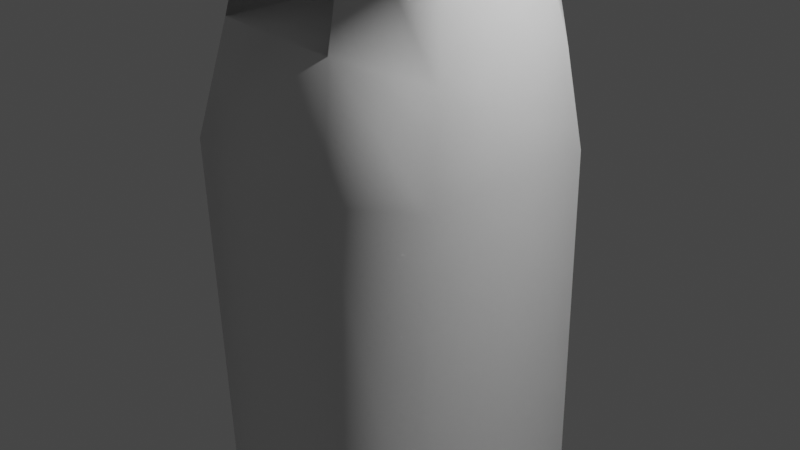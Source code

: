 # Source: Treewithhole.blend  (saved by Blender 2.92.15; exported with 4.5.12 LTS)
import bpy
from mathutils import Matrix  # noqa: F401  (used for matrix-valued properties, if any)

bpy.ops.wm.read_factory_settings(use_empty=True)
scene = bpy.context.scene
scene.name = 'Scene'

# ---- collections
col_collection = bpy.data.collections.new('Collection'); scene.collection.children.link(col_collection)

# ---- materials (node trees are filled in below, after node groups)
mat_material = bpy.data.materials.new('Material')
mat_material.alpha_threshold = 0.0
mat_material.use_transparent_shadow = False
mat_material.line_color = (0.0, 0.0, 0.0, 1.0)

# ---- material node trees
mat_material.use_nodes = True; mat_material.node_tree.nodes.clear()
_N = mat_material.node_tree.nodes; _L = mat_material.node_tree.links
n0 = _N.new('ShaderNodeOutputMaterial'); n0.name = 'Material Output'; n0.location = (300, 300)
n1 = _N.new('ShaderNodeBsdfPrincipled'); n1.name = 'Principled BSDF'; n1.location = (10, 300)
n1.distribution = 'GGX'
n1.subsurface_method = 'BURLEY'
n1.inputs[2].default_value = 0.4
n1.inputs[3].default_value = 1.45
n1.inputs[27].default_value = (0.0, 0.0, 0.0, 1.0)
n1.inputs[28].default_value = 1.0
_L.new(n1.outputs[0], n0.inputs[0])
n0.is_active_output = True

# ---- world
world_world = bpy.data.worlds.new('World'); scene.world = world_world
world_world.use_nodes = True; world_world.node_tree.nodes.clear()
_N = world_world.node_tree.nodes; _L = world_world.node_tree.links
n0 = _N.new('ShaderNodeOutputWorld'); n0.name = 'World Output'; n0.location = (300, 300)
n1 = _N.new('ShaderNodeBackground'); n1.name = 'Background'; n1.location = (10, 300)
n1.inputs[0].default_value = (0.05088, 0.05088, 0.05088, 1.0)
_L.new(n1.outputs[0], n0.inputs[0])
n0.is_active_output = True
world_world.color = (0.05088, 0.05088, 0.05088)
world_world.use_sun_shadow = False
world_world.sun_shadow_jitter_overblur = 0.0

# ---- cameras
cam_camera = bpy.data.cameras.new('Camera')
cam_camera.clip_end = 100.0
cam_camera.ortho_scale = 7.314

# ---- lights
light_light = bpy.data.lights.new('Light', 'POINT')
light_light.transmission_factor = 0.0
light_light.energy = 1000.0
light_light.shadow_soft_size = 0.1
light_light.shadow_maximum_resolution = 0.006
light_light.use_absolute_resolution = True

# ---- meshes
me_cube = bpy.data.meshes.new('Cube')
me_cube.from_pydata([(-0.5234, 0.8963, 2.573), (-0.9729, 0.4586, 2.37), (-1.363, 0.9613, -3.155), (-0.975, 1.363, -3.155), (-0.9193, -0.3762, 2.423), (-0.4698, -0.8138, 2.626), (-0.975, -1.363, -3.155), (-1.363, -0.9613, -3.155), (0.8603, 0.376, 2.337), (0.3679, 0.8963, 2.529), (0.9592, 1.363, -3.155), (1.363, 0.9614, -3.155), (0.4215, -0.8138, 2.583), (0.8603, -0.376, 2.337), (1.363, -0.9614, -3.155), (0.9592, -1.363, -3.155), (1.086, -0.8044, -2.266), (0.6976, -1.206, -2.315), (0.6976, 1.206, -2.315), (1.086, 0.8044, -2.266), (-1.007, 0.8044, -2.526), (-0.5942, 1.206, -2.475), (-0.5942, -1.206, -2.475), (-1.007, -0.8044, -2.526), (-0.9937, -0.6236, 1.693), (-0.5117, -1.092, 1.676), (0.5348, -1.092, 1.64), (1.004, -0.6235, 1.439), (1.004, 0.6235, 1.439), (0.5348, 1.092, 1.64), (-0.5117, 1.092, 1.676), (-0.9937, 0.6236, 1.693), (1.072, -0.7619, 0.6688), (0.6013, -1.23, 0.6988), (0.6013, 1.23, 0.6988), (1.072, 0.7619, 0.6688), (-1.21, 0.7621, 0.8141), (-0.7296, 1.23, 0.7835), (-1.21, -0.7621, 0.8141), (-0.7296, -1.23, 0.7835), (-0.2391, -0.5155, 3.453), (-0.4406, -0.3193, 3.463), (0.6111, -0.1495, 3.446), (0.1602, -0.5155, 3.433), (0.2444, 0.5788, 3.542), (0.6111, 0.1495, 3.446), (-0.5343, 0.3095, 3.631), (-0.3843, 0.7178, 3.177), (-0.08191, -0.2812, 4.056), (-0.1539, -0.2111, 4.059), (0.4109, -0.05345, 3.997), (0.06088, -0.2812, 4.049), (0.1756, 0.4361, 3.951), (0.4109, 0.05345, 3.997), (-0.2674, 0.2024, 4.128), (-0.09413, 0.2972, 4.36), (0.04837, -0.1626, 5.715), (-0.04146, -0.07517, 5.719), (0.3141, -0.07513, 5.702), (0.2265, -0.1626, 5.706), (0.1903, 0.1621, 5.575), (0.3141, 0.07513, 5.702), (-0.02804, 0.09087, 5.586), (0.04516, 0.1621, 5.582), (2.489, 0.9278, 4.406), (2.558, 0.7913, 4.476), (2.558, 0.7073, 4.476), (2.441, 0.8131, 4.707), (2.502, 0.7643, 4.631), (2.502, 0.7343, 4.631), (3.197, 1.137, 5.222), (3.258, 0.9992, 5.297), (3.248, 0.9162, 5.305), (3.168, 1.054, 5.536), (3.215, 0.9921, 5.459), (3.212, 0.9624, 5.462), (3.691, 1.183, 5.412), (3.726, 1.104, 5.456), (3.72, 1.056, 5.461), (3.674, 1.136, 5.594), (3.702, 1.1, 5.549), (3.7, 1.083, 5.551), (1.157, -0.09503, 7.395), (1.104, -0.04392, 7.397), (1.312, -0.0439, 7.387), (1.261, -0.09503, 7.389), (1.261, 0.09503, 7.389), (1.312, 0.0439, 7.387), (1.104, 0.04392, 7.397), (1.157, 0.09503, 7.395), (-0.8358, -2.162, 4.43), (-0.9441, -2.057, 4.436), (-0.6209, -2.162, 4.42), (-0.7511, -2.036, 4.755), (-0.7899, -1.998, 4.757), (-0.6743, -2.036, 4.751), (-1.112, -2.973, 5.696), (-1.185, -2.916, 5.685), (-0.9816, -2.961, 5.693), (-1.076, -2.851, 5.875), (-1.102, -2.831, 5.871), (-1.03, -2.847, 5.874), (-1.663, -0.2082, 4.038), (-1.543, -0.5141, 4.145), (-1.414, -0.3024, 4.557), (-1.4, -0.4601, 4.443), (-3.123, -0.5902, 4.441), (-3.063, -0.7415, 4.494), (-3.0, -0.6368, 4.698), (-2.993, -0.7148, 4.641), (-3.869, -0.8114, 4.788), (-3.809, -0.9628, 4.841), (-3.746, -0.858, 5.045), (-3.739, -0.936, 4.989), (1.044, -0.04557, 7.309), (1.045, 0.04639, 7.302), (1.098, 0.09856, 7.299), (1.204, 0.09856, 7.294), (1.259, 0.04555, 7.298), (1.098, -0.09858, 7.306), (1.206, -0.09858, 7.301), (1.259, -0.04555, 7.298), (0.2662, -0.4456, 7.96), (0.2345, -0.4146, 7.962), (0.2345, -0.3615, 7.962), (0.198, -0.4156, 7.908), (0.231, -0.4477, 7.907), (0.1984, -0.36, 7.904), (1.194, -0.05506, 7.711), (1.163, -0.02545, 7.713), (1.284, -0.02544, 7.707), (1.254, -0.05506, 7.708), (1.254, 0.05506, 7.708), (1.284, 0.02544, 7.707), (1.163, 0.02545, 7.713), (1.194, 0.05506, 7.711), (0.02936, 0.1718, 5.367), (0.1851, 0.1718, 5.359), (0.332, 0.07113, 5.388), (0.02434, -0.1845, 5.409), (-0.0622, -0.1002, 5.413), (0.1959, -0.1845, 5.401), (0.332, -0.07113, 5.388), (-0.0492, 0.09535, 5.37), (0.5128, -0.8149, 5.647), (0.4762, -0.8515, 5.649), (0.4017, -0.8515, 5.653), (0.3916, -0.8606, 5.525), (0.4634, -0.8606, 5.521), (0.5203, -0.8132, 5.516), (0.1725, 0.1954, 4.835), (0.3753, 0.06143, 4.625), (-0.1125, -0.161, 4.67), (0.3753, -0.06143, 4.625), (-0.008992, 0.1954, 4.844), (-0.03396, -0.2375, 4.667), (0.1218, -0.2375, 4.659), (-0.1005, 0.1062, 4.848), (-2.409, -0.07407, 5.775), (-2.412, -0.1665, 5.674), (-2.401, -0.1523, 5.847), (-2.397, -0.0766, 5.897), (-0.7468, 2.065, 5.971), (-0.7273, 2.053, 6.237), (-0.7933, 2.019, 5.973), (-0.7672, 2.014, 6.239), (-0.648, 2.053, 6.233), (-0.6544, 2.065, 5.966), (-1.022, 2.753, 6.934), (-1.005, 2.743, 7.158), (-1.061, 2.715, 6.936), (-1.039, 2.71, 7.16), (-0.9384, 2.743, 7.155), (-0.9438, 2.753, 6.93), (-0.07775, 0.8963, 2.74), (-0.02415, -0.8138, 2.794), (-0.4698, -1.128e-09, 2.626), (0.4215, 6.829e-08, 2.583), (-0.02415, 3.358e-08, 2.794), (0.01151, 1.092, 1.658), (0.01151, -1.092, 1.658), (-0.5117, -7.054e-08, 1.676), (0.5348, -1.128e-09, 1.64), (0.01151, -1.128e-09, 1.658), (-0.4698, -0.4069, 2.626), (-0.3006, 0.8963, 2.732), (-0.247, -0.8138, 2.786), (-0.4698, 0.4069, 2.626), (-0.247, 1.623e-08, 2.786), (-0.02415, 0.4069, 2.794), (-0.02415, -0.4069, 2.794), (-0.247, 0.4069, 2.786), (-0.247, -0.4069, 2.786), (0.1451, 0.8963, 2.71), (0.1987, -0.8138, 2.764), (0.4215, -0.4069, 2.583), (0.4215, 0.4069, 2.583), (0.1987, 5.093e-08, 2.764), (-0.02415, 0.6104, 2.794), (-0.02415, -0.2035, 2.794), (-0.02415, 0.2035, 2.794), (-0.02415, -0.6104, 2.794), (-0.2222, 0.144, 4.415)], [], [(24, 4, 1, 31), (15, 17, 22, 6), (11, 19, 16, 14), (1, 4, 41, 46), (3, 21, 18, 10), (2, 3, 10, 11, 14, 15, 6, 7), (7, 23, 20, 2), (19, 35, 32, 16), (28, 8, 13, 27), (35, 28, 27, 32), (37, 30, 179, 29, 34), (38, 24, 31, 36), (21, 37, 34, 18), (17, 33, 39, 22), (23, 38, 36, 20), (33, 26, 180, 25, 39), (17, 15, 14, 16), (19, 11, 10, 18), (21, 3, 2, 20), (25, 5, 4, 24), (33, 17, 16, 32), (35, 19, 18, 34), (37, 21, 20, 36), (6, 22, 23, 7), (39, 25, 24, 38), (12, 26, 27, 13), (8, 28, 29, 9), (0, 30, 31, 1), (26, 33, 32, 27), (28, 35, 34, 29), (30, 37, 36, 31), (22, 39, 38, 23), (48, 49, 94, 93), (9, 193, 174, 185, 0, 47, 44), (0, 1, 46, 47), (4, 5, 40, 41), (8, 9, 44, 45), (5, 186, 175, 194, 12, 43, 40), (13, 8, 45, 42), (12, 13, 42, 43), (137, 136, 63, 60), (52, 53, 68, 67), (47, 46, 54, 55), (43, 42, 50, 51), (41, 49, 105, 103), (44, 47, 55, 52), (44, 52, 67, 64), (40, 43, 92, 90), (119, 82, 122, 126), (138, 137, 60, 61), (140, 139, 56, 57), (56, 139, 147, 146), (142, 138, 61, 58), (136, 143, 62, 63), (141, 142, 149, 148), (143, 140, 57, 62), (68, 69, 75, 74), (69, 66, 72, 75), (50, 42, 66, 69), (42, 45, 65, 66), (53, 50, 69, 68), (45, 44, 64, 65), (71, 70, 76, 77), (73, 74, 80, 79), (66, 65, 71, 72), (64, 67, 73, 70), (67, 68, 74, 73), (65, 64, 70, 71), (78, 77, 80, 81), (77, 76, 79, 80), (75, 72, 78, 81), (74, 75, 81, 80), (72, 71, 77, 78), (70, 73, 79, 76), (87, 86, 132, 133), (117, 116, 89, 86), (118, 117, 86, 87), (115, 114, 125, 127), (119, 120, 85, 82), (121, 118, 87, 84), (116, 115, 88, 89), (120, 121, 84, 85), (92, 95, 101, 98), (94, 91, 97, 100), (51, 48, 93, 95), (49, 41, 91, 94), (43, 51, 95, 92), (41, 40, 90, 91), (96, 98, 101, 99), (97, 96, 99, 100), (93, 94, 100, 99), (91, 90, 96, 97), (95, 93, 99, 101), (90, 92, 98, 96), (104, 102, 106, 108), (46, 41, 103, 102), (54, 46, 102, 104), (49, 54, 104, 105), (107, 109, 113, 111), (102, 103, 107, 106), (103, 105, 109, 107), (105, 104, 108, 109), (110, 111, 113, 112), (109, 108, 112, 113), (108, 106, 110, 112), (106, 107, 111, 110), (59, 58, 121, 120), (63, 62, 115, 116), (58, 61, 118, 121), (56, 59, 120, 119), (57, 56, 119, 114), (61, 60, 117, 118), (60, 63, 116, 117), (62, 57, 114, 115), (127, 125, 123, 124), (125, 126, 122, 123), (82, 83, 123, 122), (114, 119, 126, 125), (88, 115, 127, 124), (83, 88, 124, 123), (133, 132, 135, 134, 129, 128, 131, 130), (83, 82, 128, 129), (82, 85, 131, 128), (84, 87, 133, 130), (89, 88, 134, 135), (85, 84, 130, 131), (88, 83, 129, 134), (86, 89, 135, 132), (157, 152, 140, 143), (156, 153, 142, 141), (157, 143, 165, 164), (153, 151, 138, 142), (155, 156, 141, 139), (152, 155, 139, 140), (151, 150, 137, 138), (136, 137, 166, 163), (147, 148, 145, 146), (148, 149, 144, 145), (139, 141, 148, 147), (59, 56, 146, 145), (58, 59, 145, 144), (142, 58, 144, 149), (52, 55, 154, 150), (53, 52, 150, 151), (49, 48, 155, 152), (48, 51, 156, 155), (50, 53, 151, 153), (55, 54, 202, 157, 154), (51, 50, 153, 156), (157, 202, 54, 158, 161), (158, 159, 160, 161), (152, 157, 161, 160), (54, 49, 159, 158), (49, 152, 160, 159), (163, 166, 172, 169), (167, 162, 168, 173), (150, 154, 162, 167), (143, 136, 163, 165), (154, 157, 164, 162), (137, 150, 167, 166), (168, 170, 171, 169), (173, 168, 169, 172), (164, 165, 171, 170), (162, 164, 170, 168), (166, 167, 173, 172), (165, 163, 169, 171), (25, 181, 30, 0, 187, 176, 184, 5), (192, 186, 5, 184), (12, 195, 177, 196, 9, 29, 182, 26), (183, 181, 25, 180), (191, 188, 176, 187), (9, 196, 177, 197, 178, 200, 189, 198, 174, 193), (177, 195, 12, 194, 175, 201, 190, 199, 178, 197), (182, 183, 180, 26), (29, 179, 183, 182), (179, 30, 181, 183), (185, 191, 187, 0), (174, 198, 189, 191, 185), (189, 200, 178, 188, 191), (188, 192, 184, 176), (178, 199, 190, 192, 188), (190, 201, 175, 186, 192)])
me_cube.polygons.foreach_set('use_smooth', [True] * 182)
_uv = me_cube.uv_layers.new(name='UVMap')
_uv.uv.foreach_set('vector', [0.7979, 0.5536, 0.875, 0.5672, 0.875, 0.6828, 0.7979, 0.6964, 0.375, 0.537, 0.4387, 0.5464, 0.4387, 0.7007, 0.375, 0.7144, 0.375, 0.7868, 0.4387, 0.7916, 0.4387, 0.9584, 0.375, 0.9632, 0.875, 0.6828, 0.875, 0.5672, 0.875, 0.5672, 0.875, 0.6828, 0.125, 0.5356, 0.1887, 0.5493, 0.1887, 0.7036, 0.125, 0.713, 0.375, 0.2868, 0.4106, 0.25, 0.588, 0.25, 0.625, 0.2868, 0.625, 0.4632, 0.588, 0.5, 0.4106, 0.5, 0.375, 0.4632, 0.625, 0.5368, 0.6887, 0.5416, 0.6887, 0.7084, 0.625, 0.7132, 0.4387, 0.7916, 0.4997, 0.7976, 0.4997, 0.9524, 0.4387, 0.9584, 0.5479, 0.8036, 0.625, 0.8172, 0.625, 0.9328, 0.5479, 0.9464, 0.4997, 0.7976, 0.5479, 0.8036, 0.5479, 0.9464, 0.4997, 0.9524, 0.2497, 0.5526, 0.2979, 0.5603, 0.2979, 0.6258, 0.2979, 0.6913, 0.2497, 0.6984, 0.7497, 0.5475, 0.7979, 0.5536, 0.7979, 0.6964, 0.7497, 0.7025, 0.1887, 0.5493, 0.2497, 0.5526, 0.2497, 0.6984, 0.1887, 0.7036, 0.4387, 0.5464, 0.4997, 0.5516, 0.4997, 0.6974, 0.4387, 0.7007, 0.6887, 0.5416, 0.7497, 0.5475, 0.7497, 0.7025, 0.6887, 0.7084, 0.4997, 0.5516, 0.5479, 0.5587, 0.5479, 0.6242, 0.5479, 0.6897, 0.4997, 0.6974, 0.4387, 0.5464, 0.375, 0.537, 0.3795, 0.5, 0.4387, 0.5, 0.4387, 0.7916, 0.375, 0.7868, 0.383, 0.75, 0.4387, 0.75, 0.1887, 0.5493, 0.125, 0.5356, 0.1323, 0.5, 0.1887, 0.5, 0.5479, 0.6897, 0.625, 0.6868, 0.625, 0.75, 0.5569, 0.75, 0.4997, 0.5516, 0.4387, 0.5464, 0.445, 0.5, 0.4997, 0.5, 0.4997, 0.7976, 0.4387, 0.7916, 0.4419, 0.75, 0.4997, 0.75, 0.2497, 0.5526, 0.1887, 0.5493, 0.1916, 0.5, 0.2497, 0.5, 0.375, 0.7144, 0.4387, 0.7007, 0.4387, 0.75, 0.3823, 0.75, 0.4997, 0.6974, 0.5479, 0.6897, 0.5479, 0.75, 0.5054, 0.75, 0.625, 0.5616, 0.5479, 0.5587, 0.5572, 0.5, 0.625, 0.5, 0.625, 0.8172, 0.5479, 0.8036, 0.5527, 0.75, 0.625, 0.75, 0.375, 0.5632, 0.2979, 0.5603, 0.3069, 0.5, 0.375, 0.5, 0.5479, 0.5587, 0.4997, 0.5516, 0.5047, 0.5, 0.5479, 0.5, 0.5479, 0.8036, 0.4997, 0.7976, 0.504, 0.75, 0.5479, 0.75, 0.2979, 0.5603, 0.2497, 0.5526, 0.2554, 0.5, 0.2979, 0.5, 0.4387, 0.7007, 0.4997, 0.6974, 0.4997, 0.75, 0.4416, 0.75, 0.625, 0.6868, 0.625, 0.75, 0.625, 0.75, 0.625, 0.6868, 0.375, 0.6884, 0.375, 0.6571, 0.375, 0.6258, 0.375, 0.5945, 0.375, 0.5632, 0.375, 0.5632, 0.375, 0.6884, 0.375, 0.5632, 0.375, 0.5, 0.375, 0.5, 0.375, 0.5632, 0.625, 0.75, 0.625, 0.6868, 0.625, 0.6868, 0.625, 0.75, 0.625, 0.8172, 0.625, 0.75, 0.625, 0.75, 0.625, 0.8172, 0.625, 0.6868, 0.625, 0.6555, 0.625, 0.6242, 0.625, 0.5929, 0.625, 0.5616, 0.625, 0.5616, 0.625, 0.6868, 0.625, 0.9328, 0.625, 0.8172, 0.625, 0.8172, 0.625, 0.9328, 0.625, 0.5616, 0.625, 0.5, 0.625, 0.5, 0.625, 0.5616, 0.375, 0.6884, 0.375, 0.5632, 0.375, 0.5632, 0.375, 0.6884, 0.625, 0.75, 0.625, 0.8172, 0.625, 0.8172, 0.625, 0.75, 0.375, 0.5632, 0.375, 0.5, 0.375, 0.5, 0.375, 0.5632, 0.625, 0.5616, 0.625, 0.5, 0.625, 0.5, 0.625, 0.5616, 0.875, 0.5672, 0.875, 0.5672, 0.875, 0.5672, 0.875, 0.5672, 0.375, 0.6884, 0.375, 0.5632, 0.375, 0.5632, 0.375, 0.6884, 0.375, 0.6884, 0.375, 0.6884, 0.375, 0.6884, 0.375, 0.6884, 0.625, 0.6868, 0.625, 0.5616, 0.625, 0.5616, 0.625, 0.6868, 0.625, 0.6868, 0.625, 0.6868, 0.625, 0.6868, 0.625, 0.6868, 0.625, 0.8172, 0.625, 0.75, 0.625, 0.75, 0.625, 0.8172, 0.625, 0.75, 0.625, 0.6868, 0.625, 0.6868, 0.625, 0.75, 0.625, 0.6868, 0.625, 0.6868, 0.625, 0.6868, 0.625, 0.6868, 0.625, 0.9328, 0.625, 0.8172, 0.625, 0.8172, 0.625, 0.9328, 0.375, 0.5632, 0.375, 0.5, 0.375, 0.5, 0.375, 0.5632, 0.625, 0.5616, 0.625, 0.5, 0.625, 0.5, 0.625, 0.5616, 0.875, 0.6828, 0.875, 0.5672, 0.875, 0.5672, 0.875, 0.6828, 0.625, 0.8172, 0.625, 0.9328, 0.625, 0.9328, 0.625, 0.8172, 0.625, 0.5, 0.625, 0.5, 0.625, 0.5, 0.625, 0.5, 0.625, 0.5, 0.625, 0.5, 0.625, 0.5, 0.625, 0.5, 0.625, 0.9328, 0.625, 0.8172, 0.625, 0.8172, 0.625, 0.9328, 0.625, 0.8172, 0.625, 0.9328, 0.625, 0.9328, 0.625, 0.8172, 0.625, 0.8172, 0.625, 0.75, 0.625, 0.75, 0.625, 0.8172, 0.625, 0.8172, 0.625, 0.75, 0.625, 0.75, 0.625, 0.8172, 0.625, 0.75, 0.625, 0.8172, 0.625, 0.8172, 0.625, 0.75, 0.625, 0.9328, 0.625, 0.8172, 0.625, 0.8172, 0.625, 0.9328, 0.375, 0.6884, 0.375, 0.6884, 0.375, 0.6884, 0.375, 0.6884, 0.625, 0.75, 0.625, 0.8172, 0.625, 0.8172, 0.625, 0.75, 0.625, 0.8172, 0.625, 0.75, 0.625, 0.75, 0.625, 0.8172, 0.625, 0.9328, 0.625, 0.8172, 0.625, 0.8172, 0.625, 0.9328, 0.625, 0.8172, 0.625, 0.75, 0.625, 0.75, 0.625, 0.8172, 0.625, 0.5, 0.625, 0.5, 0.625, 0.5, 0.625, 0.5, 0.625, 0.8172, 0.625, 0.9328, 0.625, 0.9328, 0.625, 0.8172, 0.625, 0.9328, 0.625, 0.8172, 0.625, 0.8172, 0.625, 0.9328, 0.375, 0.6884, 0.375, 0.6884, 0.375, 0.6884, 0.375, 0.6884, 0.625, 0.8172, 0.625, 0.75, 0.625, 0.75, 0.625, 0.8172, 0.375, 0.6884, 0.375, 0.5632, 0.375, 0.5632, 0.375, 0.6884, 0.625, 0.8172, 0.625, 0.75, 0.625, 0.75, 0.625, 0.8172, 0.875, 0.6828, 0.875, 0.5672, 0.875, 0.5672, 0.875, 0.6828, 0.625, 0.6868, 0.625, 0.5616, 0.625, 0.5616, 0.625, 0.6868, 0.625, 0.9328, 0.625, 0.8172, 0.625, 0.8172, 0.625, 0.9328, 0.375, 0.5632, 0.375, 0.5, 0.375, 0.5, 0.375, 0.5632, 0.625, 0.5616, 0.625, 0.5, 0.625, 0.5, 0.625, 0.5616, 0.625, 0.5616, 0.625, 0.5616, 0.625, 0.5616, 0.625, 0.5616, 0.875, 0.5672, 0.875, 0.5672, 0.875, 0.5672, 0.875, 0.5672, 0.625, 0.5616, 0.625, 0.6868, 0.625, 0.6868, 0.625, 0.5616, 0.875, 0.5672, 0.875, 0.5672, 0.875, 0.5672, 0.875, 0.5672, 0.625, 0.5616, 0.625, 0.5616, 0.625, 0.5616, 0.625, 0.5616, 0.625, 0.75, 0.625, 0.6868, 0.625, 0.6868, 0.625, 0.75, 0.625, 0.6868, 0.625, 0.5616, 0.625, 0.5616, 0.625, 0.6868, 0.625, 0.75, 0.625, 0.6868, 0.625, 0.6868, 0.625, 0.75, 0.625, 0.6868, 0.625, 0.75, 0.625, 0.75, 0.625, 0.6868, 0.625, 0.75, 0.625, 0.6868, 0.625, 0.6868, 0.625, 0.75, 0.625, 0.5616, 0.625, 0.6868, 0.625, 0.6868, 0.625, 0.5616, 0.625, 0.6868, 0.625, 0.5616, 0.625, 0.5616, 0.625, 0.6868, 0.375, 0.5, 0.375, 0.5, 0.375, 0.5, 0.375, 0.5, 0.875, 0.6828, 0.875, 0.5672, 0.875, 0.5672, 0.875, 0.6828, 0.375, 0.5, 0.375, 0.5, 0.375, 0.5, 0.375, 0.5, 0.875, 0.5672, 0.875, 0.6828, 0.875, 0.6828, 0.875, 0.5672, 0.875, 0.5672, 0.875, 0.5672, 0.875, 0.5672, 0.875, 0.5672, 0.875, 0.6828, 0.875, 0.5672, 0.875, 0.5672, 0.875, 0.6828, 0.875, 0.5672, 0.875, 0.5672, 0.875, 0.5672, 0.875, 0.5672, 0.875, 0.5672, 0.875, 0.6828, 0.875, 0.6828, 0.875, 0.5672, 0.875, 0.6828, 0.875, 0.5672, 0.875, 0.5672, 0.875, 0.6828, 0.875, 0.5672, 0.875, 0.6828, 0.875, 0.6828, 0.875, 0.5672, 0.375, 0.5, 0.375, 0.5, 0.375, 0.5, 0.375, 0.5, 0.875, 0.6828, 0.875, 0.5672, 0.875, 0.5672, 0.875, 0.6828, 0.625, 0.5616, 0.625, 0.5, 0.625, 0.5, 0.625, 0.5616, 0.375, 0.5632, 0.375, 0.5, 0.375, 0.5, 0.375, 0.5632, 0.625, 0.9328, 0.625, 0.8172, 0.625, 0.8172, 0.625, 0.9328, 0.625, 0.6868, 0.625, 0.5616, 0.625, 0.5616, 0.625, 0.6868, 0.625, 0.75, 0.625, 0.6868, 0.625, 0.6868, 0.625, 0.75, 0.625, 0.8172, 0.625, 0.75, 0.625, 0.75, 0.625, 0.8172, 0.375, 0.6884, 0.375, 0.5632, 0.375, 0.5632, 0.375, 0.6884, 0.875, 0.6828, 0.875, 0.5672, 0.875, 0.5672, 0.875, 0.6828, 0.875, 0.6828, 0.875, 0.5672, 0.875, 0.5672, 0.875, 0.6828, 0.625, 0.75, 0.625, 0.6868, 0.625, 0.6868, 0.625, 0.75, 0.5618, 0.25, 0.625, 0.1828, 0.625, 0.1828, 0.5618, 0.25, 0.625, 0.75, 0.625, 0.6868, 0.625, 0.6868, 0.625, 0.75, 0.375, 0.5, 0.375, 0.5, 0.375, 0.5, 0.375, 0.5, 0.625, 0.1828, 0.625, 0.06722, 0.625, 0.06722, 0.625, 0.1828, 0.375, 0.06725, 0.4366, 0.0, 0.5618, 0.0, 0.625, 0.06722, 0.625, 0.1828, 0.5618, 0.25, 0.4366, 0.25, 0.375, 0.1828, 0.625, 0.1828, 0.5618, 0.25, 0.5618, 0.25, 0.625, 0.1828, 0.625, 0.6868, 0.625, 0.5616, 0.625, 0.5616, 0.625, 0.6868, 0.625, 0.9328, 0.625, 0.8172, 0.625, 0.8172, 0.625, 0.9328, 0.375, 0.5632, 0.375, 0.5, 0.375, 0.5, 0.375, 0.5632, 0.625, 0.5616, 0.625, 0.5, 0.625, 0.5, 0.625, 0.5616, 0.625, 0.06722, 0.625, 0.1828, 0.625, 0.1828, 0.625, 0.06722, 0.375, 0.6884, 0.375, 0.5632, 0.375, 0.5632, 0.375, 0.6884, 0.875, 0.6828, 0.875, 0.5672, 0.875, 0.5672, 0.875, 0.6828, 0.625, 0.5616, 0.625, 0.5, 0.625, 0.5, 0.625, 0.5616, 0.875, 0.6828, 0.875, 0.6828, 0.875, 0.6828, 0.875, 0.6828, 0.625, 0.9328, 0.625, 0.8172, 0.625, 0.8172, 0.625, 0.9328, 0.625, 0.6868, 0.625, 0.5616, 0.625, 0.5616, 0.625, 0.6868, 0.625, 0.75, 0.625, 0.6868, 0.625, 0.6868, 0.625, 0.75, 0.625, 0.8172, 0.625, 0.75, 0.625, 0.75, 0.625, 0.8172, 0.375, 0.5632, 0.375, 0.6884, 0.375, 0.6884, 0.375, 0.5632, 0.625, 0.6868, 0.625, 0.5616, 0.625, 0.5616, 0.625, 0.6868, 0.625, 0.5616, 0.625, 0.5, 0.625, 0.5, 0.625, 0.5616, 0.625, 0.6868, 0.625, 0.5616, 0.625, 0.5616, 0.625, 0.6868, 0.625, 0.5616, 0.625, 0.6868, 0.625, 0.6868, 0.625, 0.5616, 0.625, 0.5, 0.625, 0.5616, 0.625, 0.5616, 0.625, 0.5, 0.625, 0.9328, 0.625, 0.9328, 0.625, 0.9328, 0.625, 0.9328, 0.375, 0.6884, 0.375, 0.5632, 0.375, 0.5632, 0.375, 0.6884, 0.625, 0.8172, 0.625, 0.75, 0.625, 0.75, 0.625, 0.8172, 0.625, 0.75, 0.625, 0.6868, 0.625, 0.6868, 0.625, 0.75, 0.625, 0.6868, 0.625, 0.5616, 0.625, 0.5616, 0.625, 0.6868, 0.625, 0.9328, 0.625, 0.8172, 0.625, 0.8172, 0.625, 0.9328, 0.375, 0.5632, 0.375, 0.5, 0.375, 0.5, 0.375, 0.5, 0.375, 0.5632, 0.625, 0.5616, 0.625, 0.5, 0.625, 0.5, 0.625, 0.5616, 0.375, 0.5, 0.375, 0.5, 0.375, 0.5, 0.375, 0.5, 0.375, 0.5, 0.875, 0.6828, 0.875, 0.5672, 0.875, 0.5672, 0.875, 0.6828, 0.875, 0.5672, 0.875, 0.6828, 0.875, 0.6828, 0.875, 0.5672, 0.875, 0.6828, 0.875, 0.5672, 0.875, 0.5672, 0.875, 0.6828, 0.625, 0.75, 0.625, 0.75, 0.625, 0.75, 0.625, 0.75, 0.375, 0.5632, 0.375, 0.6884, 0.375, 0.6884, 0.375, 0.5632, 0.375, 0.6884, 0.375, 0.5632, 0.375, 0.5632, 0.375, 0.6884, 0.375, 0.6884, 0.375, 0.5632, 0.375, 0.5632, 0.375, 0.6884, 0.375, 0.5, 0.375, 0.5632, 0.375, 0.5632, 0.375, 0.5, 0.375, 0.5632, 0.375, 0.5, 0.375, 0.5, 0.375, 0.5632, 0.625, 0.75, 0.625, 0.75, 0.625, 0.75, 0.625, 0.75, 0.375, 0.5632, 0.375, 0.5, 0.375, 0.5, 0.375, 0.5632, 0.375, 0.6884, 0.375, 0.5632, 0.375, 0.5632, 0.375, 0.6884, 0.875, 0.6828, 0.875, 0.6828, 0.875, 0.6828, 0.875, 0.6828, 0.375, 0.5632, 0.375, 0.5, 0.375, 0.5, 0.375, 0.5632, 0.625, 0.75, 0.625, 0.75, 0.625, 0.75, 0.625, 0.75, 0.375, 0.5, 0.375, 0.5632, 0.375, 0.5632, 0.375, 0.5, 0.5479, 0.6897, 0.4229, 0.625, 0.2979, 0.5603, 0.375, 0.5632, 0.4375, 0.5941, 0.5, 0.625, 0.5625, 0.6559, 0.625, 0.6868, 0.5625, 0.6403, 0.625, 0.6555, 0.625, 0.6868, 0.5625, 0.6559, 0.625, 0.5616, 0.5625, 0.5933, 0.5, 0.625, 0.4375, 0.6567, 0.375, 0.6884, 0.5527, 0.75, 0.5503, 0.6544, 0.5479, 0.5587, 0.4866, 0.6397, 0.4229, 0.625, 0.5479, 0.6897, 0.5479, 0.6242, 0.4375, 0.6097, 0.5, 0.625, 0.5, 0.625, 0.4375, 0.5941, 0.375, 0.6884, 0.4375, 0.6567, 0.5, 0.625, 0.5, 0.625, 0.5, 0.625, 0.4688, 0.6252, 0.4375, 0.6254, 0.4062, 0.6256, 0.375, 0.6258, 0.375, 0.6571, 0.5, 0.625, 0.5625, 0.5933, 0.625, 0.5616, 0.625, 0.5929, 0.625, 0.6242, 0.5938, 0.6244, 0.5625, 0.6246, 0.5312, 0.6248, 0.5, 0.625, 0.5, 0.625, 0.5503, 0.6544, 0.4866, 0.6397, 0.5479, 0.6242, 0.5479, 0.5587, 0.5527, 0.75, 0.4253, 0.6552, 0.4866, 0.6397, 0.5503, 0.6544, 0.4253, 0.6552, 0.2979, 0.5603, 0.4229, 0.625, 0.4866, 0.6397, 0.375, 0.5945, 0.4375, 0.6097, 0.4375, 0.5941, 0.375, 0.5632, 0.375, 0.6258, 0.4062, 0.6256, 0.4375, 0.6254, 0.4375, 0.6097, 0.375, 0.5945, 0.4375, 0.6254, 0.4688, 0.6252, 0.5, 0.625, 0.5, 0.625, 0.4375, 0.6097, 0.5, 0.625, 0.5625, 0.6403, 0.5625, 0.6559, 0.5, 0.625, 0.5, 0.625, 0.5312, 0.6248, 0.5625, 0.6246, 0.5625, 0.6403, 0.5, 0.625, 0.5625, 0.6246, 0.5938, 0.6244, 0.625, 0.6242, 0.625, 0.6555, 0.5625, 0.6403])
me_cube.materials.append(mat_material)
me_cube.use_remesh_preserve_volume = False
me_cube.use_remesh_preserve_attributes = False
me_cube.use_mirror_vertex_groups = False
me_cube.update()

# ---- objects
ob_cube = bpy.data.objects.new('Cube', me_cube)
ob_light = bpy.data.objects.new('Light', light_light)
ob_camera = bpy.data.objects.new('Camera', cam_camera)

# ---- transforms, parenting, visibility, modifiers, constraints
ob_cube.location = (0.0, 0.0, 0.0)
ob_cube.scale = (1.338, 1.338, 1.338)
ob_cube.lock_rotations_4d = False
ob_cube.empty_display_type = 'ARROWS'
ob_cube.lineart.crease_threshold = 0.0
ob_light.location = (4.076, 1.005, 5.904)
ob_light.rotation_euler = (0.6503, 0.05522, 1.866)
ob_light.lock_rotations_4d = False
ob_light.empty_display_type = 'ARROWS'
ob_light.color = (0.0, 0.0, 0.0, 0.0)
ob_light.lineart.crease_threshold = 0.0
ob_camera.location = (7.359, -6.926, 4.958)
ob_camera.rotation_euler = (1.109, 0.0, 0.8149)
ob_camera.lock_rotations_4d = False
ob_camera.empty_display_type = 'ARROWS'
ob_camera.color = (0.0, 0.0, 0.0, 0.0)
ob_camera.display_type = 'WIRE'
ob_camera.lineart.crease_threshold = 0.0

# ---- collection membership
col_collection.objects.link(ob_cube)
col_collection.objects.link(ob_light)
col_collection.objects.link(ob_camera)

# ---- scene / render settings (as saved in the file)
scene.camera = ob_camera
scene.frame_start = 1; scene.frame_end = 250; scene.frame_set(1)
scene.render.engine = 'BLENDER_EEVEE_NEXT'
scene.cycles.use_denoising = False
scene.cycles.samples = 128
scene.cycles.sampling_pattern = 'TABULATED_SOBOL'
scene.cycles.use_adaptive_sampling = False
scene.cycles.use_light_tree = False
scene.view_settings.view_transform = 'Filmic'
bpy.context.view_layer.update()
